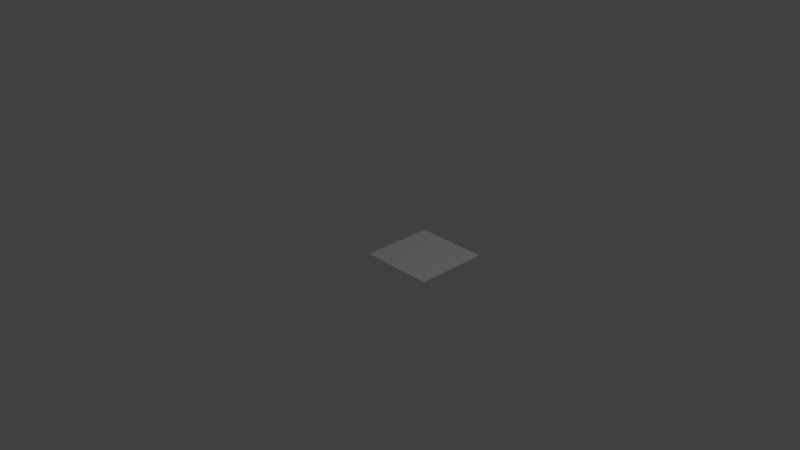 # Source: 181008-3d-tiles.blend  (saved by Blender 2.79.0; exported with 4.5.12 LTS)
import bpy
from mathutils import Matrix  # noqa: F401  (used for matrix-valued properties, if any)

bpy.ops.wm.read_factory_settings(use_empty=True)
scene = bpy.context.scene
scene.name = 'Scene'

# ---- collections
col_collection_1 = bpy.data.collections.new('Collection 1'); scene.collection.children.link(col_collection_1)

# ---- materials (node trees are filled in below, after node groups)
mat_material_floor_019 = bpy.data.materials.new('Material.floor_019')
mat_material_floor_019.alpha_threshold = 0.0
mat_material_floor_019.use_transparent_shadow = False
mat_material_floor_019.preview_render_type = 'CUBE'
mat_material_floor_019.diffuse_color = (1.0, 1.0, 1.0, 1.0)
mat_material_floor_019.roughness = 0.5
mat_material_floor_019.specular_intensity = 0.5395

# ---- material node trees

# ---- world
world_world = bpy.data.worlds.new('World'); scene.world = world_world
world_world.color = (0.05088, 0.05088, 0.05088)
world_world.use_sun_shadow = False
world_world.sun_shadow_jitter_overblur = 0.0
world_world.cycles.sampling_method = 'MANUAL'

# ---- cameras
cam_camera = bpy.data.cameras.new('Camera')
cam_camera.clip_end = 100.0
cam_camera.lens = 35.0
cam_camera.sensor_width = 32.0
cam_camera.sensor_height = 18.0
cam_camera.ortho_scale = 7.314
cam_camera.dof.focus_distance = 0.0
cam_camera.dof.aperture_fstop = 128.0

# ---- lights
light_lamp = bpy.data.lights.new('Lamp', 'POINT')
light_lamp.transmission_factor = 0.0
light_lamp.cutoff_distance = 30.0
light_lamp.energy = 100.0
light_lamp.shadow_buffer_clip_start = 1.001
light_lamp.shadow_soft_size = 0.1
light_lamp.shadow_maximum_resolution = 0.006
light_lamp.use_absolute_resolution = True

# ---- meshes
me_plane = bpy.data.meshes.new('Plane')
me_plane.from_pydata([(-0.5, -0.5, 0.0), (0.5, -0.5, 0.0), (-0.5, 0.5, 0.0), (0.5, 0.5, 0.0)], [], [(0, 1, 3, 2)])
_uv = me_plane.uv_layers.new(name='UVMap')
_uv.uv.foreach_set('vector', [0.0, 0.0, 1.0, 0.0, 1.0, 1.0, 0.0, 1.0])
me_plane.materials.append(mat_material_floor_019)
me_plane.materials.append(None)
me_plane.use_remesh_preserve_volume = False
me_plane.use_remesh_preserve_attributes = False
me_plane.use_mirror_vertex_groups = False
me_plane.update()

# ---- objects
ob_mesh_floor_019 = bpy.data.objects.new('Mesh.floor_019', me_plane)
ob_lamp = bpy.data.objects.new('Lamp', light_lamp)
ob_camera = bpy.data.objects.new('Camera', cam_camera)

# ---- transforms, parenting, visibility, modifiers, constraints
ob_mesh_floor_019.location = (0.5, 0.5, 0.0)
ob_mesh_floor_019.lineart.crease_threshold = 0.0
ob_lamp.location = (4.076, 1.005, 5.904)
ob_lamp.rotation_euler = (0.6503, 0.05522, 1.866)
ob_lamp.lock_rotations_4d = False
ob_lamp.empty_display_type = 'ARROWS'
ob_lamp.color = (0.0, 0.0, 0.0, 0.0)
ob_lamp.lineart.crease_threshold = 0.0
ob_camera.location = (7.481, -6.508, 5.344)
ob_camera.rotation_euler = (1.109, 0.0, 0.8149)
ob_camera.lock_rotations_4d = False
ob_camera.empty_display_type = 'ARROWS'
ob_camera.color = (0.0, 0.0, 0.0, 0.0)
ob_camera.display_type = 'WIRE'
ob_camera.lineart.crease_threshold = 0.0

# ---- collection membership
col_collection_1.objects.link(ob_mesh_floor_019)
col_collection_1.objects.link(ob_lamp)
col_collection_1.objects.link(ob_camera)

# ---- scene / render settings (as saved in the file)
scene.camera = ob_camera
scene.frame_start = 1; scene.frame_end = 250; scene.frame_set(1)
scene.render.engine = 'BLENDER_EEVEE_NEXT'
scene.render.resolution_percentage = 50
scene.render.dither_intensity = 0.0
scene.cycles.use_denoising = False
scene.cycles.samples = 128
scene.cycles.sampling_pattern = 'TABULATED_SOBOL'
scene.cycles.use_adaptive_sampling = False
scene.cycles.use_light_tree = False
scene.cycles.blur_glossy = 0.0
scene.cycles.sample_clamp_indirect = 0.0
scene.view_settings.view_transform = 'Standard'
bpy.context.view_layer.update()
